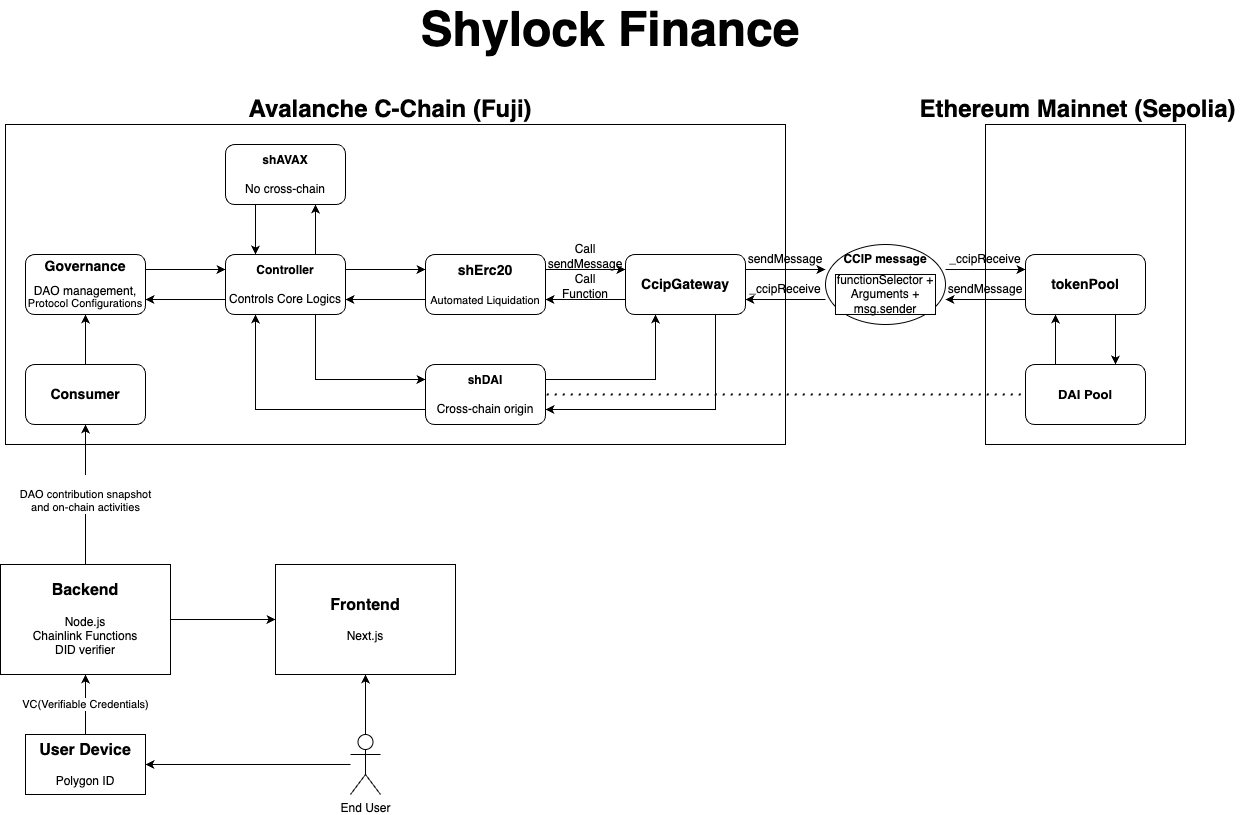

The diagram above was exported from draw.io. Its source (the exported page's mxGraphModel, read from the mxfile embedded in the PNG):
<mxGraphModel dx="3307" dy="2080" grid="1" gridSize="10" guides="1" tooltips="1" connect="1" arrows="1" fold="1" page="1" pageScale="1" pageWidth="827" pageHeight="1169" math="0" shadow="0">
  <root>
    <mxCell id="0" />
    <mxCell id="1" parent="0" />
    <mxCell id="L3SoohtmEnN8aR7zUabp-14" style="edgeStyle=orthogonalEdgeStyle;rounded=0;orthogonalLoop=1;jettySize=auto;html=1;exitX=1;exitY=0.25;exitDx=0;exitDy=0;entryX=0;entryY=0.25;entryDx=0;entryDy=0;" edge="1" parent="1" source="L3SoohtmEnN8aR7zUabp-1" target="L3SoohtmEnN8aR7zUabp-2">
      <mxGeometry relative="1" as="geometry" />
    </mxCell>
    <mxCell id="L3SoohtmEnN8aR7zUabp-31" style="edgeStyle=orthogonalEdgeStyle;rounded=0;orthogonalLoop=1;jettySize=auto;html=1;exitX=0;exitY=0.75;exitDx=0;exitDy=0;entryX=1;entryY=0.75;entryDx=0;entryDy=0;" edge="1" parent="1" source="L3SoohtmEnN8aR7zUabp-1" target="L3SoohtmEnN8aR7zUabp-23">
      <mxGeometry relative="1" as="geometry" />
    </mxCell>
    <mxCell id="L3SoohtmEnN8aR7zUabp-1" value="&lt;font style=&quot;font-size: 14px;&quot;&gt;&lt;b&gt;shErc20&lt;/b&gt;&lt;/font&gt;&lt;br&gt;&lt;br&gt;&lt;font style=&quot;font-size: 11px;&quot;&gt;Automated Liquidation&lt;/font&gt;" style="rounded=1;whiteSpace=wrap;html=1;" vertex="1" parent="1">
      <mxGeometry x="40" y="290" width="120" height="60" as="geometry" />
    </mxCell>
    <mxCell id="L3SoohtmEnN8aR7zUabp-15" style="edgeStyle=orthogonalEdgeStyle;rounded=0;orthogonalLoop=1;jettySize=auto;html=1;exitX=0;exitY=0.75;exitDx=0;exitDy=0;entryX=1;entryY=0.75;entryDx=0;entryDy=0;" edge="1" parent="1" source="L3SoohtmEnN8aR7zUabp-2" target="L3SoohtmEnN8aR7zUabp-1">
      <mxGeometry relative="1" as="geometry" />
    </mxCell>
    <mxCell id="L3SoohtmEnN8aR7zUabp-2" value="&lt;font style=&quot;font-size: 14px;&quot;&gt;&lt;b&gt;CcipGateway&lt;/b&gt;&lt;/font&gt;" style="rounded=1;whiteSpace=wrap;html=1;" vertex="1" parent="1">
      <mxGeometry x="240" y="290" width="120" height="60" as="geometry" />
    </mxCell>
    <mxCell id="L3SoohtmEnN8aR7zUabp-68" style="edgeStyle=orthogonalEdgeStyle;rounded=0;orthogonalLoop=1;jettySize=auto;html=1;exitX=0.75;exitY=1;exitDx=0;exitDy=0;entryX=0.75;entryY=0;entryDx=0;entryDy=0;" edge="1" parent="1" source="L3SoohtmEnN8aR7zUabp-3" target="L3SoohtmEnN8aR7zUabp-57">
      <mxGeometry relative="1" as="geometry" />
    </mxCell>
    <mxCell id="L3SoohtmEnN8aR7zUabp-3" value="&lt;font style=&quot;font-size: 14px;&quot;&gt;&lt;b&gt;tokenPool&lt;/b&gt;&lt;/font&gt;" style="rounded=1;whiteSpace=wrap;html=1;" vertex="1" parent="1">
      <mxGeometry x="640" y="290" width="120" height="60" as="geometry" />
    </mxCell>
    <mxCell id="L3SoohtmEnN8aR7zUabp-4" value="" style="ellipse;whiteSpace=wrap;html=1;" vertex="1" parent="1">
      <mxGeometry x="440" y="280" width="120" height="80" as="geometry" />
    </mxCell>
    <mxCell id="L3SoohtmEnN8aR7zUabp-7" style="edgeStyle=orthogonalEdgeStyle;rounded=0;orthogonalLoop=1;jettySize=auto;html=1;exitX=1;exitY=0.25;exitDx=0;exitDy=0;entryX=0;entryY=0.313;entryDx=0;entryDy=0;entryPerimeter=0;" edge="1" parent="1" source="L3SoohtmEnN8aR7zUabp-2" target="L3SoohtmEnN8aR7zUabp-4">
      <mxGeometry relative="1" as="geometry" />
    </mxCell>
    <mxCell id="L3SoohtmEnN8aR7zUabp-11" style="edgeStyle=orthogonalEdgeStyle;rounded=0;orthogonalLoop=1;jettySize=auto;html=1;exitX=0;exitY=0.688;exitDx=0;exitDy=0;entryX=1;entryY=0.75;entryDx=0;entryDy=0;exitPerimeter=0;" edge="1" parent="1" source="L3SoohtmEnN8aR7zUabp-4" target="L3SoohtmEnN8aR7zUabp-2">
      <mxGeometry relative="1" as="geometry" />
    </mxCell>
    <mxCell id="L3SoohtmEnN8aR7zUabp-12" style="edgeStyle=orthogonalEdgeStyle;rounded=0;orthogonalLoop=1;jettySize=auto;html=1;exitX=1;exitY=0.313;exitDx=0;exitDy=0;entryX=0;entryY=0.25;entryDx=0;entryDy=0;exitPerimeter=0;" edge="1" parent="1" source="L3SoohtmEnN8aR7zUabp-4" target="L3SoohtmEnN8aR7zUabp-3">
      <mxGeometry relative="1" as="geometry" />
    </mxCell>
    <mxCell id="L3SoohtmEnN8aR7zUabp-13" style="edgeStyle=orthogonalEdgeStyle;rounded=0;orthogonalLoop=1;jettySize=auto;html=1;exitX=0;exitY=0.75;exitDx=0;exitDy=0;entryX=1;entryY=0.688;entryDx=0;entryDy=0;entryPerimeter=0;" edge="1" parent="1" source="L3SoohtmEnN8aR7zUabp-3" target="L3SoohtmEnN8aR7zUabp-4">
      <mxGeometry relative="1" as="geometry" />
    </mxCell>
    <mxCell id="L3SoohtmEnN8aR7zUabp-16" value="_ccipReceive" style="text;html=1;strokeColor=none;fillColor=none;align=center;verticalAlign=middle;whiteSpace=wrap;rounded=0;" vertex="1" parent="1">
      <mxGeometry x="570" y="280" width="60" height="30" as="geometry" />
    </mxCell>
    <mxCell id="L3SoohtmEnN8aR7zUabp-17" value="sendMessage" style="text;html=1;strokeColor=none;fillColor=none;align=center;verticalAlign=middle;whiteSpace=wrap;rounded=0;" vertex="1" parent="1">
      <mxGeometry x="370" y="280" width="60" height="30" as="geometry" />
    </mxCell>
    <mxCell id="L3SoohtmEnN8aR7zUabp-19" value="_ccipReceive" style="text;html=1;strokeColor=none;fillColor=none;align=center;verticalAlign=middle;whiteSpace=wrap;rounded=0;" vertex="1" parent="1">
      <mxGeometry x="370" y="310" width="60" height="30" as="geometry" />
    </mxCell>
    <mxCell id="L3SoohtmEnN8aR7zUabp-20" value="sendMessage" style="text;html=1;strokeColor=none;fillColor=none;align=center;verticalAlign=middle;whiteSpace=wrap;rounded=0;" vertex="1" parent="1">
      <mxGeometry x="570" y="310" width="60" height="30" as="geometry" />
    </mxCell>
    <mxCell id="L3SoohtmEnN8aR7zUabp-35" style="edgeStyle=orthogonalEdgeStyle;rounded=0;orthogonalLoop=1;jettySize=auto;html=1;exitX=0.75;exitY=1;exitDx=0;exitDy=0;entryX=0;entryY=0.25;entryDx=0;entryDy=0;" edge="1" parent="1" source="L3SoohtmEnN8aR7zUabp-23" target="L3SoohtmEnN8aR7zUabp-21">
      <mxGeometry relative="1" as="geometry" />
    </mxCell>
    <mxCell id="L3SoohtmEnN8aR7zUabp-36" style="edgeStyle=orthogonalEdgeStyle;rounded=0;orthogonalLoop=1;jettySize=auto;html=1;exitX=0;exitY=0.75;exitDx=0;exitDy=0;entryX=0.25;entryY=1;entryDx=0;entryDy=0;" edge="1" parent="1" source="L3SoohtmEnN8aR7zUabp-21" target="L3SoohtmEnN8aR7zUabp-23">
      <mxGeometry relative="1" as="geometry" />
    </mxCell>
    <mxCell id="L3SoohtmEnN8aR7zUabp-39" style="edgeStyle=orthogonalEdgeStyle;rounded=0;orthogonalLoop=1;jettySize=auto;html=1;exitX=1;exitY=0.25;exitDx=0;exitDy=0;entryX=0.25;entryY=1;entryDx=0;entryDy=0;" edge="1" parent="1" source="L3SoohtmEnN8aR7zUabp-21" target="L3SoohtmEnN8aR7zUabp-2">
      <mxGeometry relative="1" as="geometry" />
    </mxCell>
    <mxCell id="L3SoohtmEnN8aR7zUabp-40" style="edgeStyle=orthogonalEdgeStyle;rounded=0;orthogonalLoop=1;jettySize=auto;html=1;exitX=0.75;exitY=1;exitDx=0;exitDy=0;entryX=1;entryY=0.75;entryDx=0;entryDy=0;" edge="1" parent="1" source="L3SoohtmEnN8aR7zUabp-2" target="L3SoohtmEnN8aR7zUabp-21">
      <mxGeometry relative="1" as="geometry" />
    </mxCell>
    <mxCell id="L3SoohtmEnN8aR7zUabp-21" value="&lt;b&gt;shDAI&lt;/b&gt;&lt;br&gt;&lt;br&gt;Cross-chain origin" style="rounded=1;whiteSpace=wrap;html=1;" vertex="1" parent="1">
      <mxGeometry x="40" y="400" width="120" height="60" as="geometry" />
    </mxCell>
    <mxCell id="L3SoohtmEnN8aR7zUabp-65" style="edgeStyle=orthogonalEdgeStyle;rounded=0;orthogonalLoop=1;jettySize=auto;html=1;exitX=0.75;exitY=0;exitDx=0;exitDy=0;entryX=0.75;entryY=1;entryDx=0;entryDy=0;" edge="1" parent="1" source="L3SoohtmEnN8aR7zUabp-23" target="L3SoohtmEnN8aR7zUabp-22">
      <mxGeometry relative="1" as="geometry" />
    </mxCell>
    <mxCell id="L3SoohtmEnN8aR7zUabp-22" value="&lt;b&gt;shAVAX&lt;/b&gt;&lt;br&gt;&lt;br&gt;No cross-chain" style="rounded=1;whiteSpace=wrap;html=1;" vertex="1" parent="1">
      <mxGeometry x="-160" y="180" width="120" height="60" as="geometry" />
    </mxCell>
    <mxCell id="L3SoohtmEnN8aR7zUabp-29" style="edgeStyle=orthogonalEdgeStyle;rounded=0;orthogonalLoop=1;jettySize=auto;html=1;exitX=0;exitY=0.75;exitDx=0;exitDy=0;entryX=1;entryY=0.75;entryDx=0;entryDy=0;" edge="1" parent="1" source="L3SoohtmEnN8aR7zUabp-23" target="L3SoohtmEnN8aR7zUabp-24">
      <mxGeometry relative="1" as="geometry" />
    </mxCell>
    <mxCell id="L3SoohtmEnN8aR7zUabp-30" style="edgeStyle=orthogonalEdgeStyle;rounded=0;orthogonalLoop=1;jettySize=auto;html=1;exitX=1;exitY=0.25;exitDx=0;exitDy=0;entryX=0;entryY=0.25;entryDx=0;entryDy=0;" edge="1" parent="1" source="L3SoohtmEnN8aR7zUabp-23" target="L3SoohtmEnN8aR7zUabp-1">
      <mxGeometry relative="1" as="geometry" />
    </mxCell>
    <mxCell id="L3SoohtmEnN8aR7zUabp-64" style="edgeStyle=orthogonalEdgeStyle;rounded=0;orthogonalLoop=1;jettySize=auto;html=1;exitX=0.25;exitY=1;exitDx=0;exitDy=0;entryX=0.25;entryY=0;entryDx=0;entryDy=0;" edge="1" parent="1" source="L3SoohtmEnN8aR7zUabp-22" target="L3SoohtmEnN8aR7zUabp-23">
      <mxGeometry relative="1" as="geometry" />
    </mxCell>
    <mxCell id="L3SoohtmEnN8aR7zUabp-23" value="&lt;font style=&quot;font-size: 12px;&quot;&gt;&lt;b&gt;Controller&lt;/b&gt;&lt;br&gt;&lt;br&gt;Controls Core Logics&lt;br&gt;&lt;/font&gt;" style="rounded=1;whiteSpace=wrap;html=1;" vertex="1" parent="1">
      <mxGeometry x="-160" y="290" width="120" height="60" as="geometry" />
    </mxCell>
    <mxCell id="L3SoohtmEnN8aR7zUabp-28" style="edgeStyle=orthogonalEdgeStyle;rounded=0;orthogonalLoop=1;jettySize=auto;html=1;exitX=1;exitY=0.25;exitDx=0;exitDy=0;entryX=0;entryY=0.25;entryDx=0;entryDy=0;" edge="1" parent="1" source="L3SoohtmEnN8aR7zUabp-24" target="L3SoohtmEnN8aR7zUabp-23">
      <mxGeometry relative="1" as="geometry" />
    </mxCell>
    <mxCell id="L3SoohtmEnN8aR7zUabp-24" value="&lt;p style=&quot;line-height: 100%;&quot;&gt;&lt;b style=&quot;font-size: 14px;&quot;&gt;Governance&lt;br&gt;&lt;/b&gt;&lt;br&gt;DAO management,&lt;br&gt;&lt;font style=&quot;font-size: 11px;&quot;&gt;Protocol Configurations&lt;/font&gt;&lt;br&gt;&lt;/p&gt;" style="rounded=1;whiteSpace=wrap;html=1;" vertex="1" parent="1">
      <mxGeometry x="-360" y="290" width="120" height="60" as="geometry" />
    </mxCell>
    <mxCell id="L3SoohtmEnN8aR7zUabp-25" value="Call Function" style="text;html=1;strokeColor=none;fillColor=none;align=center;verticalAlign=middle;whiteSpace=wrap;rounded=0;" vertex="1" parent="1">
      <mxGeometry x="170" y="307" width="60" height="30" as="geometry" />
    </mxCell>
    <mxCell id="L3SoohtmEnN8aR7zUabp-26" value="functionSelector + Arguments + msg.sender" style="rounded=0;whiteSpace=wrap;html=1;" vertex="1" parent="1">
      <mxGeometry x="450" y="310" width="100" height="40" as="geometry" />
    </mxCell>
    <mxCell id="L3SoohtmEnN8aR7zUabp-27" value="&lt;b&gt;CCIP message&lt;/b&gt;" style="text;html=1;strokeColor=none;fillColor=none;align=center;verticalAlign=middle;whiteSpace=wrap;rounded=0;" vertex="1" parent="1">
      <mxGeometry x="455" y="280" width="90" height="30" as="geometry" />
    </mxCell>
    <mxCell id="L3SoohtmEnN8aR7zUabp-45" value="&lt;br&gt;DAO contribution snapshot&lt;br&gt;and on-chain activities" style="edgeStyle=orthogonalEdgeStyle;rounded=0;orthogonalLoop=1;jettySize=auto;html=1;entryX=0.5;entryY=1;entryDx=0;entryDy=0;" edge="1" parent="1" source="L3SoohtmEnN8aR7zUabp-41" target="L3SoohtmEnN8aR7zUabp-43">
      <mxGeometry relative="1" as="geometry">
        <mxPoint as="offset" />
      </mxGeometry>
    </mxCell>
    <mxCell id="L3SoohtmEnN8aR7zUabp-47" value="" style="edgeStyle=orthogonalEdgeStyle;rounded=0;orthogonalLoop=1;jettySize=auto;html=1;" edge="1" parent="1" source="L3SoohtmEnN8aR7zUabp-41" target="L3SoohtmEnN8aR7zUabp-46">
      <mxGeometry relative="1" as="geometry" />
    </mxCell>
    <mxCell id="L3SoohtmEnN8aR7zUabp-41" value="&lt;font style=&quot;font-size: 16px;&quot;&gt;&lt;b&gt;Backend&lt;/b&gt;&lt;/font&gt;&lt;br&gt;&lt;br&gt;Node.js&lt;br&gt;Chainlink Functions&lt;br&gt;DID verifier" style="rounded=0;whiteSpace=wrap;html=1;" vertex="1" parent="1">
      <mxGeometry x="-385" y="600" width="170" height="110" as="geometry" />
    </mxCell>
    <mxCell id="L3SoohtmEnN8aR7zUabp-44" value="" style="edgeStyle=orthogonalEdgeStyle;rounded=0;orthogonalLoop=1;jettySize=auto;html=1;" edge="1" parent="1" source="L3SoohtmEnN8aR7zUabp-43" target="L3SoohtmEnN8aR7zUabp-24">
      <mxGeometry relative="1" as="geometry" />
    </mxCell>
    <mxCell id="L3SoohtmEnN8aR7zUabp-43" value="&lt;font style=&quot;font-size: 14px;&quot;&gt;&lt;b&gt;Consumer&lt;/b&gt;&lt;/font&gt;" style="rounded=1;whiteSpace=wrap;html=1;" vertex="1" parent="1">
      <mxGeometry x="-360" y="400" width="120" height="60" as="geometry" />
    </mxCell>
    <mxCell id="L3SoohtmEnN8aR7zUabp-46" value="&lt;font style=&quot;font-size: 16px;&quot;&gt;&lt;b&gt;Frontend&lt;/b&gt;&lt;/font&gt;&lt;br&gt;&lt;br&gt;Next.js" style="rounded=0;whiteSpace=wrap;html=1;" vertex="1" parent="1">
      <mxGeometry x="-110" y="600" width="180" height="110" as="geometry" />
    </mxCell>
    <mxCell id="L3SoohtmEnN8aR7zUabp-53" value="" style="rounded=0;whiteSpace=wrap;html=1;fillColor=none;" vertex="1" parent="1">
      <mxGeometry x="-380" y="160" width="780" height="320" as="geometry" />
    </mxCell>
    <mxCell id="L3SoohtmEnN8aR7zUabp-55" value="" style="rounded=0;whiteSpace=wrap;html=1;fillColor=none;" vertex="1" parent="1">
      <mxGeometry x="600" y="160" width="200" height="320" as="geometry" />
    </mxCell>
    <mxCell id="L3SoohtmEnN8aR7zUabp-67" style="edgeStyle=orthogonalEdgeStyle;rounded=0;orthogonalLoop=1;jettySize=auto;html=1;exitX=0.25;exitY=0;exitDx=0;exitDy=0;entryX=0.25;entryY=1;entryDx=0;entryDy=0;" edge="1" parent="1" source="L3SoohtmEnN8aR7zUabp-57" target="L3SoohtmEnN8aR7zUabp-3">
      <mxGeometry relative="1" as="geometry" />
    </mxCell>
    <mxCell id="L3SoohtmEnN8aR7zUabp-57" value="&lt;span style=&quot;font-size: 13px;&quot;&gt;&lt;b&gt;DAI Pool&lt;/b&gt;&lt;/span&gt;" style="rounded=1;whiteSpace=wrap;html=1;" vertex="1" parent="1">
      <mxGeometry x="640" y="400" width="120" height="60" as="geometry" />
    </mxCell>
    <mxCell id="L3SoohtmEnN8aR7zUabp-58" value="Avalanche C-Chain (Fuji)" style="text;html=1;strokeColor=none;fillColor=none;align=center;verticalAlign=middle;whiteSpace=wrap;rounded=0;fontStyle=1;fontSize=24;" vertex="1" parent="1">
      <mxGeometry x="-140" y="130" width="290" height="30" as="geometry" />
    </mxCell>
    <mxCell id="L3SoohtmEnN8aR7zUabp-59" value="Ethereum Mainnet (Sepolia)" style="text;html=1;strokeColor=none;fillColor=none;align=center;verticalAlign=middle;whiteSpace=wrap;rounded=0;fontStyle=1;fontSize=24;" vertex="1" parent="1">
      <mxGeometry x="530" y="130" width="325" height="30" as="geometry" />
    </mxCell>
    <mxCell id="L3SoohtmEnN8aR7zUabp-61" value="VC(Verifiable Credentials)" style="edgeStyle=orthogonalEdgeStyle;rounded=0;orthogonalLoop=1;jettySize=auto;html=1;" edge="1" parent="1" source="L3SoohtmEnN8aR7zUabp-60" target="L3SoohtmEnN8aR7zUabp-41">
      <mxGeometry relative="1" as="geometry" />
    </mxCell>
    <mxCell id="L3SoohtmEnN8aR7zUabp-60" value="&lt;b style=&quot;font-size: 16px;&quot;&gt;User Device&lt;br&gt;&lt;/b&gt;&lt;br&gt;Polygon ID" style="rounded=0;whiteSpace=wrap;html=1;" vertex="1" parent="1">
      <mxGeometry x="-360" y="770" width="120" height="60" as="geometry" />
    </mxCell>
    <mxCell id="L3SoohtmEnN8aR7zUabp-63" value="Call&lt;br&gt;sendMessage" style="text;html=1;strokeColor=none;fillColor=none;align=center;verticalAlign=middle;whiteSpace=wrap;rounded=0;" vertex="1" parent="1">
      <mxGeometry x="170" y="277" width="60" height="30" as="geometry" />
    </mxCell>
    <mxCell id="L3SoohtmEnN8aR7zUabp-69" value="" style="endArrow=none;dashed=1;html=1;dashPattern=1 3;strokeWidth=2;rounded=0;exitX=0.694;exitY=0.844;exitDx=0;exitDy=0;exitPerimeter=0;entryX=0;entryY=0.5;entryDx=0;entryDy=0;" edge="1" parent="1" source="L3SoohtmEnN8aR7zUabp-53" target="L3SoohtmEnN8aR7zUabp-57">
      <mxGeometry width="50" height="50" relative="1" as="geometry">
        <mxPoint x="100" y="520" as="sourcePoint" />
        <mxPoint x="700" y="520" as="targetPoint" />
      </mxGeometry>
    </mxCell>
    <mxCell id="L3SoohtmEnN8aR7zUabp-73" style="edgeStyle=orthogonalEdgeStyle;rounded=0;orthogonalLoop=1;jettySize=auto;html=1;entryX=1;entryY=0.5;entryDx=0;entryDy=0;" edge="1" parent="1" source="L3SoohtmEnN8aR7zUabp-70" target="L3SoohtmEnN8aR7zUabp-60">
      <mxGeometry relative="1" as="geometry" />
    </mxCell>
    <mxCell id="L3SoohtmEnN8aR7zUabp-74" value="" style="edgeStyle=orthogonalEdgeStyle;rounded=0;orthogonalLoop=1;jettySize=auto;html=1;" edge="1" parent="1" source="L3SoohtmEnN8aR7zUabp-70" target="L3SoohtmEnN8aR7zUabp-46">
      <mxGeometry relative="1" as="geometry" />
    </mxCell>
    <mxCell id="L3SoohtmEnN8aR7zUabp-70" value="End User" style="shape=umlActor;verticalLabelPosition=bottom;verticalAlign=top;html=1;outlineConnect=0;" vertex="1" parent="1">
      <mxGeometry x="-35" y="770" width="30" height="60" as="geometry" />
    </mxCell>
    <mxCell id="L3SoohtmEnN8aR7zUabp-78" value="Shylock Finance" style="text;html=1;strokeColor=none;fillColor=none;align=center;verticalAlign=middle;whiteSpace=wrap;rounded=0;fontSize=48;fontStyle=1" vertex="1" parent="1">
      <mxGeometry x="10" y="50" width="430" height="30" as="geometry" />
    </mxCell>
  </root>
</mxGraphModel>